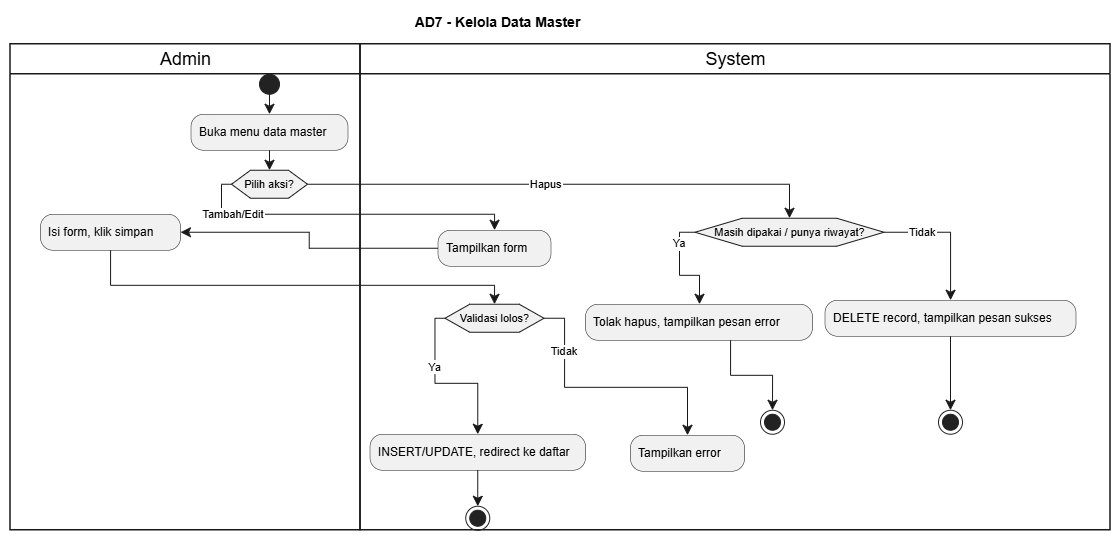

The diagram above was exported from draw.io. Its source (the exported page's mxGraphModel, read from the mxfile embedded in the PNG):
<mxGraphModel dx="1147" dy="860" grid="1" gridSize="10" guides="1" tooltips="1" connect="1" arrows="1" fold="1" page="1" pageScale="1" pageWidth="827" pageHeight="1169" math="0" shadow="0">
  <root>
    <mxCell id="0" />
    <mxCell id="1" parent="0" />
    <UserObject label="" plantUmlData="{&#10;  &quot;data&quot;: &quot;@startuml\ntitle AD7 - Kelola Data Master\n\n|Admin|\nstart\n:Buka menu data master;\nif (Pilih aksi?) then (Tambah/Edit)\n  |System|\n  :Tampilkan form;\n  |Admin|\n  :Isi form, klik simpan;\n  |System|\n  if (Validasi lolos?) then (Ya)\n    :INSERT/UPDATE, redirect ke daftar;\n    stop\n  else (Tidak)\n    :Tampilkan error;\n  endif\nelse (Hapus)\n  |System|\n  if (Masih dipakai / punya riwayat?) then (Ya)\n    :Tolak hapus, tampilkan pesan error;\n    stop\n  else (Tidak)\n    :DELETE record, tampilkan pesan sukses;\n    stop\n  endif\nendif\n@enduml&quot;,&#10;  &quot;config&quot;: null&#10;}" id="vVQ-iqIRc4MDjwHOcVJR-72">
      <mxCell connectable="0" parent="1" style="group;transparentBounds=1;editIcon=1;lockedGroup=0;groupPadding=10;" vertex="1">
        <mxGeometry as="geometry" />
      </mxCell>
    </UserObject>
    <UserObject label="Admin" plantUmlId="lane_45" plantUmlBaseStyle="swimlane;collapsible=0;startSize=30;fillColor=none;swimlaneFillColor=none;strokeColor=#181818;strokeWidth=1.5;fontColor=#000000;fontSize=18;fontStyle=0;html=1;" plantUmlBaseValue="Admin" id="vVQ-iqIRc4MDjwHOcVJR-73">
      <mxCell parent="vVQ-iqIRc4MDjwHOcVJR-72" style="swimlane;collapsible=0;startSize=30;fillColor=none;swimlaneFillColor=none;strokeColor=#181818;strokeWidth=1.5;fontColor=#000000;fontSize=18;fontStyle=0;html=1;" vertex="1">
        <mxGeometry height="486" width="350" x="60" y="194" as="geometry" />
      </mxCell>
    </UserObject>
    <UserObject label="Isi form, klik simpan" plantUmlId="action_11" plantUmlBaseStyle="rounded=1;absoluteArcSize=1;arcSize=25;fillColor=#F1F1F1;strokeColor=#181818;strokeWidth=0.5;whiteSpace=wrap;fontSize=12;align=left;spacingLeft=6;" plantUmlBaseValue="Isi form, klik simpan" id="vVQ-iqIRc4MDjwHOcVJR-82">
      <mxCell parent="vVQ-iqIRc4MDjwHOcVJR-73" style="rounded=1;absoluteArcSize=1;arcSize=25;fillColor=#F1F1F1;strokeColor=#181818;strokeWidth=0.5;whiteSpace=wrap;fontSize=12;align=left;spacingLeft=6;" vertex="1">
        <mxGeometry height="36" width="140" x="30" y="170" as="geometry" />
      </mxCell>
    </UserObject>
    <UserObject label="System" plantUmlId="lane_46" plantUmlBaseStyle="swimlane;collapsible=0;startSize=30;fillColor=none;swimlaneFillColor=none;strokeColor=#181818;strokeWidth=1.5;fontColor=#000000;fontSize=18;fontStyle=0;html=1;" plantUmlBaseValue="System" id="vVQ-iqIRc4MDjwHOcVJR-74">
      <mxCell parent="vVQ-iqIRc4MDjwHOcVJR-72" style="swimlane;collapsible=0;startSize=30;fillColor=none;swimlaneFillColor=none;strokeColor=#181818;strokeWidth=1.5;fontColor=#000000;fontSize=18;fontStyle=0;html=1;" vertex="1">
        <mxGeometry height="486" width="750" x="410" y="194" as="geometry" />
      </mxCell>
    </UserObject>
    <UserObject label="Tampilkan form" plantUmlId="action_9" plantUmlBaseStyle="rounded=1;absoluteArcSize=1;arcSize=25;fillColor=#F1F1F1;strokeColor=#181818;strokeWidth=0.5;whiteSpace=wrap;fontSize=12;align=left;spacingLeft=6;" plantUmlBaseValue="Tampilkan form" id="vVQ-iqIRc4MDjwHOcVJR-81">
      <mxCell parent="vVQ-iqIRc4MDjwHOcVJR-74" style="rounded=1;absoluteArcSize=1;arcSize=25;fillColor=#F1F1F1;strokeColor=#181818;strokeWidth=0.5;whiteSpace=wrap;fontSize=12;align=left;spacingLeft=6;" vertex="1">
        <mxGeometry height="36" width="113" x="77.5" y="186" as="geometry" />
      </mxCell>
    </UserObject>
    <UserObject label="Masih dipakai / punya riwayat?" plantUmlId="diamond_33" plantUmlBaseStyle="shape=hexagon;perimeter=hexagonPerimeter2;fillColor=#F1F1F1;strokeColor=#181818;whiteSpace=wrap;fontSize=11;" plantUmlBaseValue="Masih dipakai / punya riwayat?" id="vVQ-iqIRc4MDjwHOcVJR-93">
      <mxCell parent="vVQ-iqIRc4MDjwHOcVJR-74" style="shape=hexagon;perimeter=hexagonPerimeter2;fillColor=#F1F1F1;strokeColor=#181818;whiteSpace=wrap;fontSize=11;" vertex="1">
        <mxGeometry height="28" width="189" x="334.5" y="174" as="geometry" />
      </mxCell>
    </UserObject>
    <UserObject label="DELETE record, tampilkan pesan sukses" plantUmlId="action_41" plantUmlBaseStyle="rounded=1;absoluteArcSize=1;arcSize=25;fillColor=#F1F1F1;strokeColor=#181818;strokeWidth=0.5;whiteSpace=wrap;fontSize=12;align=left;spacingLeft=6;" plantUmlBaseValue="DELETE record, tampilkan pesan sukses" id="vVQ-iqIRc4MDjwHOcVJR-99">
      <mxCell parent="vVQ-iqIRc4MDjwHOcVJR-74" style="rounded=1;absoluteArcSize=1;arcSize=25;fillColor=#F1F1F1;strokeColor=#181818;strokeWidth=0.5;whiteSpace=wrap;fontSize=12;align=left;spacingLeft=6;" vertex="1">
        <mxGeometry height="36" width="251" x="464.5" y="256" as="geometry" />
      </mxCell>
    </UserObject>
    <UserObject label="Tidak" plantUmlId="e_39" plantUmlBaseStyle="endArrow=classic;endSize=8;strokeColor=#181818;fontSize=11;exitX=1;exitY=0.5;exitDx=0;exitDy=0;curved=0;rounded=0;sourcePerimeterSpacing=0;targetPerimeterSpacing=0;" plantUmlBaseValue="Tidak" id="vVQ-iqIRc4MDjwHOcVJR-98">
      <mxCell edge="1" parent="vVQ-iqIRc4MDjwHOcVJR-74" source="vVQ-iqIRc4MDjwHOcVJR-93" style="endArrow=classic;endSize=8;strokeColor=#181818;fontSize=11;exitX=1;exitY=0.5;exitDx=0;exitDy=0;rounded=0;sourcePerimeterSpacing=0;targetPerimeterSpacing=0;edgeStyle=orthogonalEdgeStyle;" target="vVQ-iqIRc4MDjwHOcVJR-99">
        <mxGeometry relative="1" x="-0.417" as="geometry">
          <mxPoint x="436.5" y="188" as="sourcePoint" />
          <mxPoint x="484" y="222" as="targetPoint" />
        </mxGeometry>
      </mxCell>
    </UserObject>
    <UserObject label="" plantUmlId="stop_42" plantUmlBaseStyle="ellipse;shape=endState;fillColor=#222222;strokeColor=#222222;" plantUmlBaseValue="" id="vVQ-iqIRc4MDjwHOcVJR-100">
      <mxCell parent="vVQ-iqIRc4MDjwHOcVJR-74" style="ellipse;shape=endState;fillColor=#222222;strokeColor=#222222;" vertex="1">
        <mxGeometry height="24" width="24" x="578" y="366" as="geometry" />
      </mxCell>
    </UserObject>
    <UserObject label="" plantUmlId="e_43" plantUmlBaseStyle="endArrow=classic;endSize=8;strokeColor=#181818;curved=0;rounded=0;fontSize=11;sourcePerimeterSpacing=0;targetPerimeterSpacing=0;" plantUmlBaseValue="" id="vVQ-iqIRc4MDjwHOcVJR-101">
      <mxCell edge="1" parent="vVQ-iqIRc4MDjwHOcVJR-74" source="vVQ-iqIRc4MDjwHOcVJR-99" style="endArrow=classic;endSize=8;strokeColor=#181818;curved=0;rounded=0;fontSize=11;sourcePerimeterSpacing=0;targetPerimeterSpacing=0;" target="vVQ-iqIRc4MDjwHOcVJR-100">
        <mxGeometry relative="1" as="geometry">
          <mxPoint x="484" y="258" as="sourcePoint" />
          <mxPoint x="484" y="278" as="targetPoint" />
        </mxGeometry>
      </mxCell>
    </UserObject>
    <UserObject label="Tolak hapus, tampilkan pesan error" plantUmlId="action_36" plantUmlBaseStyle="rounded=1;absoluteArcSize=1;arcSize=25;fillColor=#F1F1F1;strokeColor=#181818;strokeWidth=0.5;whiteSpace=wrap;fontSize=12;align=left;spacingLeft=6;" plantUmlBaseValue="Tolak hapus, tampilkan pesan error" id="vVQ-iqIRc4MDjwHOcVJR-95">
      <mxCell parent="vVQ-iqIRc4MDjwHOcVJR-74" style="rounded=1;absoluteArcSize=1;arcSize=25;fillColor=#F1F1F1;strokeColor=#181818;strokeWidth=0.5;whiteSpace=wrap;fontSize=12;align=left;spacingLeft=6;" vertex="1">
        <mxGeometry height="36" width="227" x="225" y="260" as="geometry" />
      </mxCell>
    </UserObject>
    <UserObject label="Ya" plantUmlId="e_34" plantUmlBaseStyle="endArrow=classic;endSize=8;strokeColor=#181818;fontSize=11;exitX=0;exitY=0.5;exitDx=0;exitDy=0;curved=0;rounded=0;sourcePerimeterSpacing=0;targetPerimeterSpacing=0;" plantUmlBaseValue="Ya" id="vVQ-iqIRc4MDjwHOcVJR-94">
      <mxCell edge="1" parent="vVQ-iqIRc4MDjwHOcVJR-74" source="vVQ-iqIRc4MDjwHOcVJR-93" style="endArrow=classic;endSize=8;strokeColor=#181818;fontSize=11;exitX=0;exitY=0.5;exitDx=0;exitDy=0;rounded=0;sourcePerimeterSpacing=0;targetPerimeterSpacing=0;edgeStyle=orthogonalEdgeStyle;libavoidRouting=1;" target="vVQ-iqIRc4MDjwHOcVJR-95">
        <mxGeometry relative="1" x="-0.496" as="geometry">
          <Array as="points">
            <mxPoint x="319" y="188" />
            <mxPoint x="319" y="231" />
            <mxPoint x="339" y="231" />
          </Array>
          <mxPoint x="247.5" y="188" as="sourcePoint" />
          <mxPoint x="213" y="222" as="targetPoint" />
        </mxGeometry>
      </mxCell>
    </UserObject>
    <UserObject label="" plantUmlId="stop_37" plantUmlBaseStyle="ellipse;shape=endState;fillColor=#222222;strokeColor=#222222;" plantUmlBaseValue="" id="vVQ-iqIRc4MDjwHOcVJR-96">
      <mxCell parent="vVQ-iqIRc4MDjwHOcVJR-74" style="ellipse;shape=endState;fillColor=#222222;strokeColor=#222222;" vertex="1">
        <mxGeometry height="24" width="24" x="400" y="366" as="geometry" />
      </mxCell>
    </UserObject>
    <UserObject label="" plantUmlId="e_38" plantUmlBaseStyle="endArrow=classic;endSize=8;strokeColor=#181818;curved=0;rounded=0;fontSize=11;sourcePerimeterSpacing=0;targetPerimeterSpacing=0;" plantUmlBaseValue="" id="vVQ-iqIRc4MDjwHOcVJR-97">
      <mxCell edge="1" parent="vVQ-iqIRc4MDjwHOcVJR-74" source="vVQ-iqIRc4MDjwHOcVJR-95" style="endArrow=classic;endSize=8;strokeColor=#181818;rounded=0;fontSize=11;sourcePerimeterSpacing=0;targetPerimeterSpacing=0;edgeStyle=orthogonalEdgeStyle;" target="vVQ-iqIRc4MDjwHOcVJR-96">
        <mxGeometry relative="1" as="geometry">
          <Array as="points">
            <mxPoint x="370.07" y="331.07" />
            <mxPoint x="412.07" y="331.07" />
          </Array>
          <mxPoint x="213" y="258" as="sourcePoint" />
          <mxPoint x="213" y="278" as="targetPoint" />
        </mxGeometry>
      </mxCell>
    </UserObject>
    <UserObject label="Validasi lolos?" plantUmlId="diamond_17" plantUmlBaseStyle="shape=hexagon;perimeter=hexagonPerimeter2;fillColor=#F1F1F1;strokeColor=#181818;whiteSpace=wrap;fontSize=11;" plantUmlBaseValue="Validasi lolos?" id="vVQ-iqIRc4MDjwHOcVJR-84">
      <mxCell parent="vVQ-iqIRc4MDjwHOcVJR-74" style="shape=hexagon;perimeter=hexagonPerimeter2;fillColor=#F1F1F1;strokeColor=#181818;whiteSpace=wrap;fontSize=11;" vertex="1">
        <mxGeometry height="28" width="99" x="84.5" y="260" as="geometry" />
      </mxCell>
    </UserObject>
    <UserObject label="Tampilkan error" plantUmlId="action_28" plantUmlBaseStyle="rounded=1;absoluteArcSize=1;arcSize=25;fillColor=#F1F1F1;strokeColor=#181818;strokeWidth=0.5;whiteSpace=wrap;fontSize=12;align=left;spacingLeft=6;" plantUmlBaseValue="Tampilkan error" id="vVQ-iqIRc4MDjwHOcVJR-91">
      <mxCell parent="vVQ-iqIRc4MDjwHOcVJR-74" style="rounded=1;absoluteArcSize=1;arcSize=25;fillColor=#F1F1F1;strokeColor=#181818;strokeWidth=0.5;whiteSpace=wrap;fontSize=12;align=left;spacingLeft=6;" vertex="1">
        <mxGeometry height="36" width="114" x="270" y="391" as="geometry" />
      </mxCell>
    </UserObject>
    <UserObject label="Tidak" plantUmlId="e_26" plantUmlBaseStyle="endArrow=classic;endSize=8;strokeColor=#181818;fontSize=11;exitX=1;exitY=0.5;exitDx=0;exitDy=0;curved=0;rounded=0;sourcePerimeterSpacing=0;targetPerimeterSpacing=0;" plantUmlBaseValue="Tidak" id="vVQ-iqIRc4MDjwHOcVJR-90">
      <mxCell edge="1" parent="vVQ-iqIRc4MDjwHOcVJR-74" source="vVQ-iqIRc4MDjwHOcVJR-84" style="endArrow=classic;endSize=8;strokeColor=#181818;fontSize=11;exitX=1;exitY=0.5;exitDx=0;exitDy=0;rounded=0;sourcePerimeterSpacing=0;targetPerimeterSpacing=0;edgeStyle=orthogonalEdgeStyle;libavoidRouting=1;" target="vVQ-iqIRc4MDjwHOcVJR-91">
        <mxGeometry relative="1" x="-0.591" as="geometry">
          <Array as="points">
            <mxPoint x="204" y="274" />
            <mxPoint x="204" y="343" />
            <mxPoint x="327" y="343" />
          </Array>
          <mxPoint x="-79.5" y="300" as="sourcePoint" />
          <mxPoint x="-56" y="334" as="targetPoint" />
        </mxGeometry>
      </mxCell>
    </UserObject>
    <UserObject label="INSERT/UPDATE, redirect ke daftar" plantUmlId="action_23" plantUmlBaseStyle="rounded=1;absoluteArcSize=1;arcSize=25;fillColor=#F1F1F1;strokeColor=#181818;strokeWidth=0.5;whiteSpace=wrap;fontSize=12;align=left;spacingLeft=6;" plantUmlBaseValue="INSERT/UPDATE, redirect ke daftar" id="vVQ-iqIRc4MDjwHOcVJR-87">
      <mxCell parent="vVQ-iqIRc4MDjwHOcVJR-74" style="rounded=1;absoluteArcSize=1;arcSize=25;fillColor=#F1F1F1;strokeColor=#181818;strokeWidth=0.5;whiteSpace=wrap;fontSize=12;align=left;spacingLeft=6;" vertex="1">
        <mxGeometry height="36" width="215.5" x="9.5" y="390" as="geometry" />
      </mxCell>
    </UserObject>
    <UserObject label="Ya" plantUmlId="e_21" plantUmlBaseStyle="endArrow=classic;endSize=8;strokeColor=#181818;fontSize=11;exitX=0;exitY=0.5;exitDx=0;exitDy=0;curved=0;rounded=0;sourcePerimeterSpacing=0;targetPerimeterSpacing=0;" plantUmlBaseValue="Ya" id="vVQ-iqIRc4MDjwHOcVJR-86">
      <mxCell edge="1" parent="vVQ-iqIRc4MDjwHOcVJR-74" source="vVQ-iqIRc4MDjwHOcVJR-84" style="endArrow=classic;endSize=8;strokeColor=#181818;fontSize=11;exitX=0;exitY=0.5;exitDx=0;exitDy=0;rounded=0;sourcePerimeterSpacing=0;targetPerimeterSpacing=0;edgeStyle=orthogonalEdgeStyle;" target="vVQ-iqIRc4MDjwHOcVJR-87">
        <mxGeometry relative="1" x="-0.308" as="geometry">
          <mxPoint x="-178.5" y="300" as="sourcePoint" />
          <mxPoint x="-255" y="334" as="targetPoint" />
        </mxGeometry>
      </mxCell>
    </UserObject>
    <UserObject label="" plantUmlId="stop_24" plantUmlBaseStyle="ellipse;shape=endState;fillColor=#222222;strokeColor=#222222;" plantUmlBaseValue="" id="vVQ-iqIRc4MDjwHOcVJR-88">
      <mxCell parent="vVQ-iqIRc4MDjwHOcVJR-74" style="ellipse;shape=endState;fillColor=#222222;strokeColor=#222222;" vertex="1">
        <mxGeometry height="24" width="24" x="105.25" y="462" as="geometry" />
      </mxCell>
    </UserObject>
    <UserObject label="" plantUmlId="e_25" plantUmlBaseStyle="endArrow=classic;endSize=8;strokeColor=#181818;curved=0;rounded=0;fontSize=11;sourcePerimeterSpacing=0;targetPerimeterSpacing=0;" plantUmlBaseValue="" id="vVQ-iqIRc4MDjwHOcVJR-89">
      <mxCell edge="1" parent="vVQ-iqIRc4MDjwHOcVJR-74" source="vVQ-iqIRc4MDjwHOcVJR-87" style="endArrow=classic;endSize=8;strokeColor=#181818;curved=0;rounded=0;fontSize=11;sourcePerimeterSpacing=0;targetPerimeterSpacing=0;" target="vVQ-iqIRc4MDjwHOcVJR-88">
        <mxGeometry relative="1" as="geometry">
          <mxPoint x="-239.5" y="370" as="sourcePoint" />
          <mxPoint x="-239.5" y="390" as="targetPoint" />
        </mxGeometry>
      </mxCell>
    </UserObject>
    <UserObject label="" plantUmlId="start_0" plantUmlBaseStyle="ellipse;fillColor=#222222;strokeColor=#222222;" plantUmlBaseValue="" id="vVQ-iqIRc4MDjwHOcVJR-75">
      <mxCell parent="vVQ-iqIRc4MDjwHOcVJR-72" style="ellipse;fillColor=#222222;strokeColor=#222222;" vertex="1">
        <mxGeometry height="20" width="20" x="309" y="224" as="geometry" />
      </mxCell>
    </UserObject>
    <UserObject label="" plantUmlId="e_1" plantUmlBaseStyle="endArrow=classic;endSize=8;strokeColor=#181818;curved=0;rounded=0;fontSize=11;sourcePerimeterSpacing=0;targetPerimeterSpacing=0;" plantUmlBaseValue="" id="vVQ-iqIRc4MDjwHOcVJR-76">
      <mxCell edge="1" parent="vVQ-iqIRc4MDjwHOcVJR-72" source="vVQ-iqIRc4MDjwHOcVJR-75" style="endArrow=classic;endSize=8;strokeColor=#181818;curved=0;rounded=0;fontSize=11;sourcePerimeterSpacing=0;targetPerimeterSpacing=0;" target="vVQ-iqIRc4MDjwHOcVJR-77">
        <mxGeometry relative="1" as="geometry">
          <mxPoint x="319" y="244" as="sourcePoint" />
          <mxPoint x="319" y="264" as="targetPoint" />
        </mxGeometry>
      </mxCell>
    </UserObject>
    <UserObject label="Buka menu data master" plantUmlId="action_2" plantUmlBaseStyle="rounded=1;absoluteArcSize=1;arcSize=25;fillColor=#F1F1F1;strokeColor=#181818;strokeWidth=0.5;whiteSpace=wrap;fontSize=12;align=left;spacingLeft=6;" plantUmlBaseValue="Buka menu data master" id="vVQ-iqIRc4MDjwHOcVJR-77">
      <mxCell parent="vVQ-iqIRc4MDjwHOcVJR-72" style="rounded=1;absoluteArcSize=1;arcSize=25;fillColor=#F1F1F1;strokeColor=#181818;strokeWidth=0.5;whiteSpace=wrap;fontSize=12;align=left;spacingLeft=6;" vertex="1">
        <mxGeometry height="36" width="157" x="240.5" y="264" as="geometry" />
      </mxCell>
    </UserObject>
    <UserObject label="" plantUmlId="e_3" plantUmlBaseStyle="endArrow=classic;endSize=8;strokeColor=#181818;entryX=0.5;entryY=0;entryDx=0;entryDy=0;curved=0;rounded=0;fontSize=11;sourcePerimeterSpacing=0;targetPerimeterSpacing=0;" plantUmlBaseValue="" id="vVQ-iqIRc4MDjwHOcVJR-78">
      <mxCell edge="1" parent="vVQ-iqIRc4MDjwHOcVJR-72" source="vVQ-iqIRc4MDjwHOcVJR-77" style="endArrow=classic;endSize=8;strokeColor=#181818;entryX=0.5;entryY=0;entryDx=0;entryDy=0;curved=0;rounded=0;fontSize=11;sourcePerimeterSpacing=0;targetPerimeterSpacing=0;" target="vVQ-iqIRc4MDjwHOcVJR-79">
        <mxGeometry relative="1" as="geometry">
          <mxPoint x="319" y="300" as="sourcePoint" />
          <mxPoint x="319" y="320" as="targetPoint" />
        </mxGeometry>
      </mxCell>
    </UserObject>
    <UserObject label="Pilih aksi?" plantUmlId="diamond_5" plantUmlBaseStyle="shape=hexagon;perimeter=hexagonPerimeter2;fillColor=#F1F1F1;strokeColor=#181818;whiteSpace=wrap;fontSize=11;" plantUmlBaseValue="Pilih aksi?" id="vVQ-iqIRc4MDjwHOcVJR-79">
      <mxCell parent="vVQ-iqIRc4MDjwHOcVJR-72" style="shape=hexagon;perimeter=hexagonPerimeter2;fillColor=#F1F1F1;strokeColor=#181818;whiteSpace=wrap;fontSize=11;" vertex="1">
        <mxGeometry height="28" width="76" x="281" y="320" as="geometry" />
      </mxCell>
    </UserObject>
    <UserObject label="Tambah/Edit" plantUmlId="e_6" plantUmlBaseStyle="endArrow=classic;endSize=8;strokeColor=#181818;fontSize=11;exitX=0;exitY=0.5;exitDx=0;exitDy=0;curved=0;rounded=0;sourcePerimeterSpacing=0;targetPerimeterSpacing=0;" plantUmlBaseValue="Tambah/Edit" id="vVQ-iqIRc4MDjwHOcVJR-80">
      <mxCell edge="1" parent="vVQ-iqIRc4MDjwHOcVJR-72" source="vVQ-iqIRc4MDjwHOcVJR-79" style="endArrow=classic;endSize=8;strokeColor=#181818;fontSize=11;exitX=0;exitY=0.5;exitDx=0;exitDy=0;rounded=0;sourcePerimeterSpacing=0;targetPerimeterSpacing=0;edgeStyle=orthogonalEdgeStyle;" target="vVQ-iqIRc4MDjwHOcVJR-81">
        <mxGeometry relative="1" x="-0.687" as="geometry">
          <mxPoint x="281" y="334" as="sourcePoint" />
          <mxPoint x="296.5" y="368" as="targetPoint" />
        </mxGeometry>
      </mxCell>
    </UserObject>
    <UserObject label="" plantUmlId="e_12" plantUmlBaseStyle="endArrow=classic;endSize=8;strokeColor=#181818;curved=0;rounded=0;fontSize=11;sourcePerimeterSpacing=0;targetPerimeterSpacing=0;" plantUmlBaseValue="" id="vVQ-iqIRc4MDjwHOcVJR-83">
      <mxCell edge="1" parent="vVQ-iqIRc4MDjwHOcVJR-72" source="vVQ-iqIRc4MDjwHOcVJR-81" style="endArrow=classic;endSize=8;strokeColor=#181818;rounded=0;fontSize=11;sourcePerimeterSpacing=0;targetPerimeterSpacing=0;edgeStyle=orthogonalEdgeStyle;" target="vVQ-iqIRc4MDjwHOcVJR-82">
        <mxGeometry relative="1" as="geometry">
          <mxPoint x="296.5" y="404" as="sourcePoint" />
          <mxPoint x="319" y="424" as="targetPoint" />
        </mxGeometry>
      </mxCell>
    </UserObject>
    <UserObject label="" plantUmlId="e_18" plantUmlBaseStyle="endArrow=classic;endSize=8;strokeColor=#181818;entryX=0.5;entryY=0;entryDx=0;entryDy=0;curved=0;rounded=0;fontSize=11;sourcePerimeterSpacing=0;targetPerimeterSpacing=0;" plantUmlBaseValue="" id="vVQ-iqIRc4MDjwHOcVJR-85">
      <mxCell edge="1" parent="vVQ-iqIRc4MDjwHOcVJR-72" source="vVQ-iqIRc4MDjwHOcVJR-82" style="endArrow=classic;endSize=8;strokeColor=#181818;entryX=0.5;entryY=0;entryDx=0;entryDy=0;rounded=0;fontSize=11;sourcePerimeterSpacing=0;targetPerimeterSpacing=0;edgeStyle=orthogonalEdgeStyle;libavoidRouting=1;" target="vVQ-iqIRc4MDjwHOcVJR-84">
        <mxGeometry relative="1" as="geometry">
          <Array as="points">
            <mxPoint x="160" y="435" />
            <mxPoint x="544" y="435" />
          </Array>
          <mxPoint x="319" y="460" as="sourcePoint" />
          <mxPoint x="296.5" y="480" as="targetPoint" />
        </mxGeometry>
      </mxCell>
    </UserObject>
    <UserObject label="Hapus" plantUmlId="e_29" plantUmlBaseStyle="endArrow=classic;endSize=8;strokeColor=#181818;fontSize=11;exitX=1;exitY=0.5;exitDx=0;exitDy=0;entryX=0.5;entryY=0;entryDx=0;entryDy=0;curved=0;rounded=0;sourcePerimeterSpacing=0;targetPerimeterSpacing=0;" plantUmlBaseValue="Hapus" id="vVQ-iqIRc4MDjwHOcVJR-92">
      <mxCell edge="1" parent="vVQ-iqIRc4MDjwHOcVJR-72" source="vVQ-iqIRc4MDjwHOcVJR-79" style="endArrow=classic;endSize=8;strokeColor=#181818;fontSize=11;exitX=1;exitY=0.5;exitDx=0;exitDy=0;entryX=0.5;entryY=0;entryDx=0;entryDy=0;rounded=0;sourcePerimeterSpacing=0;targetPerimeterSpacing=0;edgeStyle=orthogonalEdgeStyle;" target="vVQ-iqIRc4MDjwHOcVJR-93">
        <mxGeometry relative="1" x="-0.076" as="geometry">
          <mxPoint x="357" y="334" as="sourcePoint" />
          <mxPoint x="767.5" y="368" as="targetPoint" />
        </mxGeometry>
      </mxCell>
    </UserObject>
    <UserObject label="AD7 - Kelola Data Master" plantUmlId="title_0" plantUmlBaseStyle="text;html=1;fillColor=none;strokeColor=none;fontSize=14;fontStyle=1;fontColor=#000000;align=center;verticalAlign=middle;whiteSpace=wrap;" plantUmlBaseValue="AD7 - Kelola Data Master" id="vVQ-iqIRc4MDjwHOcVJR-103">
      <mxCell parent="vVQ-iqIRc4MDjwHOcVJR-72" style="text;html=1;fillColor=none;strokeColor=none;fontSize=14;fontStyle=1;fontColor=#000000;align=center;verticalAlign=middle;whiteSpace=wrap;" vertex="1">
        <mxGeometry height="24" width="195" x="450" y="160" as="geometry" />
      </mxCell>
    </UserObject>
  </root>
</mxGraphModel>